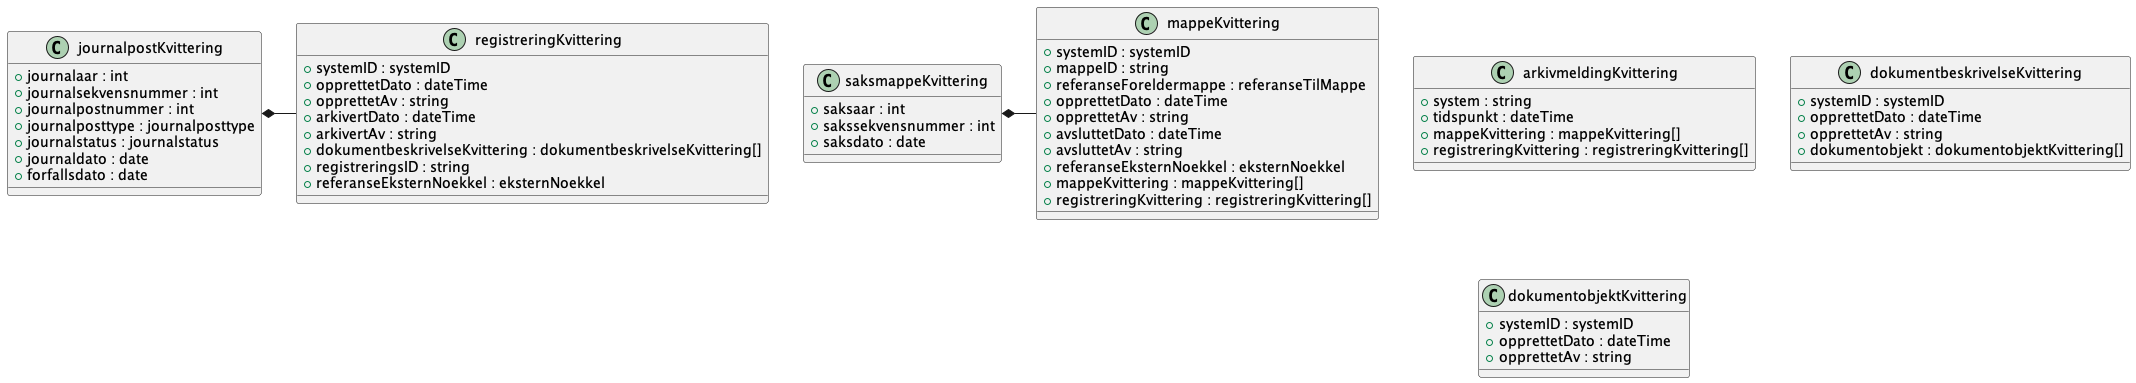

The diagram above was rendered by PlantUML. Its source (embedded in the PNG):
@startuml

class arkivmeldingKvittering {
    +system : string
    +tidspunkt : dateTime
    +mappeKvittering : mappeKvittering[]
    +registreringKvittering : registreringKvittering[]
}
class dokumentbeskrivelseKvittering {
    +systemID : systemID
    +opprettetDato : dateTime
    +opprettetAv : string
    +dokumentobjekt : dokumentobjektKvittering[]
}
class dokumentobjektKvittering {
    +systemID : systemID
    +opprettetDato : dateTime
    +opprettetAv : string
}
class journalpostKvittering {
    +journalaar : int
    +journalsekvensnummer : int
    +journalpostnummer : int
    +journalposttype : journalposttype
    +journalstatus : journalstatus
    +journaldato : date
    +forfallsdato : date
}
journalpostKvittering *- registreringKvittering
class mappeKvittering {
    +systemID : systemID
    +mappeID : string
    +referanseForeldermappe : referanseTilMappe
    +opprettetDato : dateTime
    +opprettetAv : string
    +avsluttetDato : dateTime
    +avsluttetAv : string
    +referanseEksternNoekkel : eksternNoekkel
    +mappeKvittering : mappeKvittering[]
    +registreringKvittering : registreringKvittering[]
}
class registreringKvittering {
    +systemID : systemID
    +opprettetDato : dateTime
    +opprettetAv : string
    +arkivertDato : dateTime
    +arkivertAv : string
    +dokumentbeskrivelseKvittering : dokumentbeskrivelseKvittering[]
    +registreringsID : string
    +referanseEksternNoekkel : eksternNoekkel
}
class saksmappeKvittering {
    +saksaar : int
    +sakssekvensnummer : int
    +saksdato : date
}
saksmappeKvittering *- mappeKvittering

@enduml